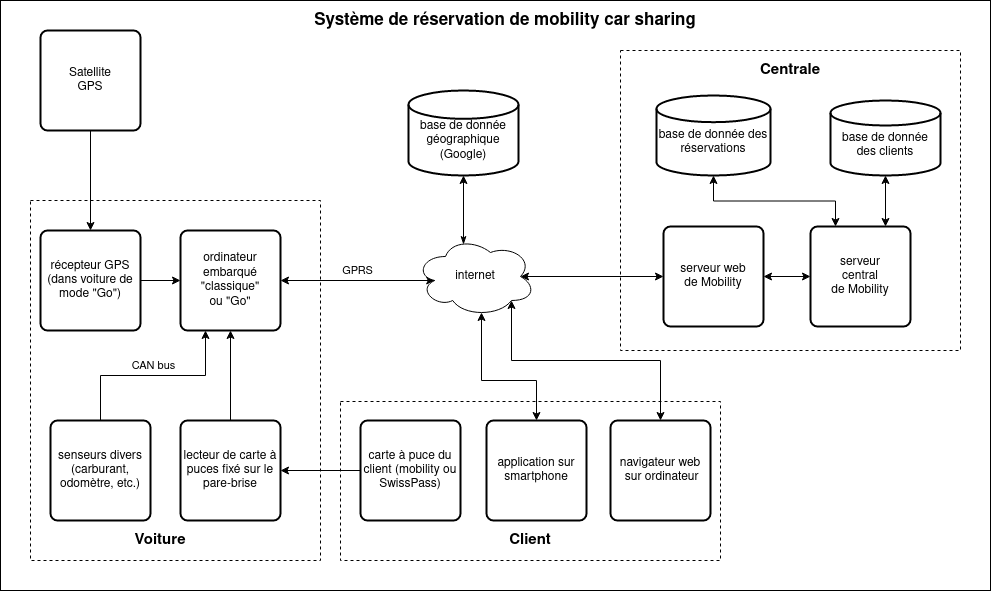

The diagram above was exported from draw.io. Its source (the exported page's mxGraphModel, read from the mxfile embedded in the PNG):
<mxGraphModel dx="1102" dy="610" grid="1" gridSize="10" guides="1" tooltips="1" connect="1" arrows="1" fold="1" page="1" pageScale="1" pageWidth="1169" pageHeight="827" math="0" shadow="0">
  <root>
    <mxCell id="0" />
    <mxCell id="1" parent="0" />
    <mxCell id="2" value="" style="rounded=0;whiteSpace=wrap;html=1;fillColor=none;fontSize=15;" vertex="1" parent="1">
      <mxGeometry x="120" y="40" width="990" height="590" as="geometry" />
    </mxCell>
    <mxCell id="3" value="" style="rounded=0;whiteSpace=wrap;html=1;dashed=1;fillColor=none;fontSize=15;" vertex="1" parent="1">
      <mxGeometry x="460" y="441" width="380" height="159" as="geometry" />
    </mxCell>
    <mxCell id="4" value="" style="rounded=0;whiteSpace=wrap;html=1;dashed=1;fillColor=none;" vertex="1" parent="1">
      <mxGeometry x="150" y="240" width="290" height="360" as="geometry" />
    </mxCell>
    <mxCell id="5" value="" style="rounded=0;whiteSpace=wrap;html=1;dashed=1;fillColor=none;fontSize=15;" vertex="1" parent="1">
      <mxGeometry x="740" y="90" width="340" height="300" as="geometry" />
    </mxCell>
    <mxCell id="6" value="GPRS" style="edgeStyle=orthogonalEdgeStyle;rounded=0;orthogonalLoop=1;jettySize=auto;html=1;exitX=1;exitY=0.5;exitDx=0;exitDy=0;startArrow=classic;startFill=1;entryX=0.16;entryY=0.55;entryDx=0;entryDy=0;entryPerimeter=0;verticalAlign=bottom;" edge="1" source="8" target="18" parent="1">
      <mxGeometry relative="1" as="geometry">
        <mxPoint x="547.2" y="384" as="targetPoint" />
        <mxPoint x="410" y="420" as="sourcePoint" />
      </mxGeometry>
    </mxCell>
    <mxCell id="7" style="edgeStyle=orthogonalEdgeStyle;rounded=0;orthogonalLoop=1;jettySize=auto;html=1;exitX=0.5;exitY=1;exitDx=0;exitDy=0;entryX=0.5;entryY=0;entryDx=0;entryDy=0;startArrow=classic;startFill=1;endArrow=none;endFill=0;" edge="1" source="8" target="27" parent="1">
      <mxGeometry relative="1" as="geometry" />
    </mxCell>
    <mxCell id="8" value="&lt;div&gt;ordinateur embarqué &quot;classique&quot; &lt;br&gt;&lt;/div&gt;&lt;div&gt;ou &quot;Go&quot;&lt;/div&gt;" style="rounded=1;whiteSpace=wrap;html=1;absoluteArcSize=1;arcSize=14;strokeWidth=2;" vertex="1" parent="1">
      <mxGeometry x="300" y="270" width="100" height="100" as="geometry" />
    </mxCell>
    <mxCell id="9" style="edgeStyle=orthogonalEdgeStyle;rounded=0;orthogonalLoop=1;jettySize=auto;html=1;exitX=0.5;exitY=0;exitDx=0;exitDy=0;startArrow=classic;startFill=1;strokeColor=#000000;entryX=0.55;entryY=0.95;entryDx=0;entryDy=0;entryPerimeter=0;" edge="1" source="10" target="18" parent="1">
      <mxGeometry relative="1" as="geometry">
        <mxPoint x="597" y="364" as="targetPoint" />
        <Array as="points">
          <mxPoint x="656" y="420" />
          <mxPoint x="601" y="420" />
        </Array>
      </mxGeometry>
    </mxCell>
    <mxCell id="10" value="application sur smartphone" style="rounded=1;whiteSpace=wrap;html=1;absoluteArcSize=1;arcSize=14;strokeWidth=2;" vertex="1" parent="1">
      <mxGeometry x="606" y="460" width="100" height="100" as="geometry" />
    </mxCell>
    <mxCell id="11" style="edgeStyle=elbowEdgeStyle;rounded=0;orthogonalLoop=1;jettySize=auto;html=1;exitX=0.5;exitY=0;exitDx=0;exitDy=0;entryX=0.8;entryY=0.8;entryDx=0;entryDy=0;entryPerimeter=0;startArrow=classic;startFill=1;endArrow=classic;endFill=1;elbow=vertical;" edge="1" source="12" target="18" parent="1">
      <mxGeometry relative="1" as="geometry" />
    </mxCell>
    <mxCell id="12" value="navigateur web&lt;br&gt;&amp;nbsp;sur ordinateur" style="rounded=1;whiteSpace=wrap;html=1;absoluteArcSize=1;arcSize=14;strokeWidth=2;" vertex="1" parent="1">
      <mxGeometry x="730" y="460" width="100" height="100" as="geometry" />
    </mxCell>
    <mxCell id="13" style="edgeStyle=orthogonalEdgeStyle;rounded=0;orthogonalLoop=1;jettySize=auto;html=1;exitX=0.5;exitY=1;exitDx=0;exitDy=0;exitPerimeter=0;entryX=0.25;entryY=0;entryDx=0;entryDy=0;startArrow=classic;startFill=1;" edge="1" source="14" target="31" parent="1">
      <mxGeometry relative="1" as="geometry">
        <mxPoint x="915" y="300" as="targetPoint" />
      </mxGeometry>
    </mxCell>
    <mxCell id="14" value="&lt;br&gt;base de donnée des &lt;br&gt;réservations" style="strokeWidth=2;html=1;shape=mxgraph.flowchart.database;whiteSpace=wrap;" vertex="1" parent="1">
      <mxGeometry x="776" y="135" width="114" height="80" as="geometry" />
    </mxCell>
    <mxCell id="15" style="edgeStyle=orthogonalEdgeStyle;rounded=0;orthogonalLoop=1;jettySize=auto;html=1;exitX=0.5;exitY=1;exitDx=0;exitDy=0;exitPerimeter=0;entryX=0.75;entryY=0;entryDx=0;entryDy=0;startArrow=classic;startFill=1;strokeColor=#000000;" edge="1" source="16" target="31" parent="1">
      <mxGeometry relative="1" as="geometry">
        <mxPoint x="949" y="298" as="targetPoint" />
      </mxGeometry>
    </mxCell>
    <mxCell id="16" value="&lt;br&gt;base de donnée des clients" style="strokeWidth=2;html=1;shape=mxgraph.flowchart.database;whiteSpace=wrap;" vertex="1" parent="1">
      <mxGeometry x="950" y="140" width="110" height="75" as="geometry" />
    </mxCell>
    <mxCell id="17" style="edgeStyle=orthogonalEdgeStyle;rounded=0;orthogonalLoop=1;jettySize=auto;html=1;exitX=0.875;exitY=0.5;exitDx=0;exitDy=0;exitPerimeter=0;entryX=0;entryY=0.5;entryDx=0;entryDy=0;startArrow=classic;startFill=1;" edge="1" source="18" target="28" parent="1">
      <mxGeometry relative="1" as="geometry">
        <mxPoint x="684" y="330" as="targetPoint" />
      </mxGeometry>
    </mxCell>
    <mxCell id="18" value="internet" style="ellipse;shape=cloud;whiteSpace=wrap;html=1;" vertex="1" parent="1">
      <mxGeometry x="535" y="276" width="120" height="80" as="geometry" />
    </mxCell>
    <mxCell id="19" style="edgeStyle=orthogonalEdgeStyle;rounded=0;orthogonalLoop=1;jettySize=auto;html=1;exitX=1;exitY=0.5;exitDx=0;exitDy=0;entryX=0;entryY=0.5;entryDx=0;entryDy=0;startArrow=none;startFill=0;" edge="1" source="21" target="8" parent="1">
      <mxGeometry relative="1" as="geometry">
        <mxPoint x="220" y="390" as="targetPoint" />
      </mxGeometry>
    </mxCell>
    <mxCell id="20" style="edgeStyle=orthogonalEdgeStyle;rounded=0;orthogonalLoop=1;jettySize=auto;html=1;exitX=0.5;exitY=0;exitDx=0;exitDy=0;startArrow=classic;startFill=1;entryX=0.5;entryY=1;entryDx=0;entryDy=0;endArrow=none;endFill=0;" edge="1" source="21" target="32" parent="1">
      <mxGeometry relative="1" as="geometry">
        <mxPoint x="472" y="200.10000000000002" as="targetPoint" />
      </mxGeometry>
    </mxCell>
    <mxCell id="21" value="récepteur GPS (dans voiture de mode &quot;Go&quot;)" style="rounded=1;whiteSpace=wrap;html=1;absoluteArcSize=1;arcSize=14;strokeWidth=2;" vertex="1" parent="1">
      <mxGeometry x="160" y="270" width="100" height="100" as="geometry" />
    </mxCell>
    <mxCell id="22" value="Centrale" style="text;html=1;strokeColor=none;fillColor=none;align=center;verticalAlign=middle;whiteSpace=wrap;rounded=0;dashed=1;fontStyle=1;fontSize=15;" vertex="1" parent="1">
      <mxGeometry x="890" y="100" width="40" height="20" as="geometry" />
    </mxCell>
    <mxCell id="23" value="Client" style="text;html=1;strokeColor=none;fillColor=none;align=center;verticalAlign=middle;whiteSpace=wrap;rounded=0;dashed=1;fontStyle=1;fontSize=15;" vertex="1" parent="1">
      <mxGeometry x="630" y="570" width="40" height="20" as="geometry" />
    </mxCell>
    <mxCell id="24" value="Système de réservation de mobility car sharing" style="text;html=1;strokeColor=none;fillColor=none;align=center;verticalAlign=middle;whiteSpace=wrap;rounded=0;fontSize=17;fontStyle=1" vertex="1" parent="1">
      <mxGeometry x="360" y="50" width="530" height="20" as="geometry" />
    </mxCell>
    <mxCell id="25" value="carte à puce du client (mobility ou SwissPass)" style="rounded=1;whiteSpace=wrap;html=1;absoluteArcSize=1;arcSize=14;strokeWidth=2;" vertex="1" parent="1">
      <mxGeometry x="480" y="460" width="100" height="100" as="geometry" />
    </mxCell>
    <mxCell id="26" style="edgeStyle=orthogonalEdgeStyle;rounded=0;orthogonalLoop=1;jettySize=auto;html=1;exitX=1;exitY=0.5;exitDx=0;exitDy=0;startArrow=classic;startFill=1;endArrow=none;endFill=0;" edge="1" source="27" target="25" parent="1">
      <mxGeometry relative="1" as="geometry" />
    </mxCell>
    <mxCell id="27" value="lecteur de carte à puces fixé sur le pare-brise" style="rounded=1;whiteSpace=wrap;html=1;absoluteArcSize=1;arcSize=14;strokeWidth=2;" vertex="1" parent="1">
      <mxGeometry x="300" y="460" width="100" height="100" as="geometry" />
    </mxCell>
    <mxCell id="28" value="&lt;div&gt;serveur web&lt;/div&gt;&lt;div&gt;de Mobility&lt;br&gt;&lt;/div&gt;" style="rounded=1;whiteSpace=wrap;html=1;absoluteArcSize=1;arcSize=14;strokeWidth=2;" vertex="1" parent="1">
      <mxGeometry x="783" y="266" width="100" height="100" as="geometry" />
    </mxCell>
    <mxCell id="29" style="edgeStyle=orthogonalEdgeStyle;rounded=0;orthogonalLoop=1;jettySize=auto;html=1;entryX=1;entryY=0.5;entryDx=0;entryDy=0;startArrow=classic;startFill=1;" edge="1" source="31" target="28" parent="1">
      <mxGeometry relative="1" as="geometry" />
    </mxCell>
    <mxCell id="30" style="edgeStyle=orthogonalEdgeStyle;rounded=0;orthogonalLoop=1;jettySize=auto;html=1;exitX=0.4;exitY=0.1;exitDx=0;exitDy=0;entryX=0.5;entryY=1;entryDx=0;entryDy=0;entryPerimeter=0;startArrow=classicThin;startFill=1;exitPerimeter=0;" edge="1" source="18" target="33" parent="1">
      <mxGeometry relative="1" as="geometry">
        <Array as="points" />
      </mxGeometry>
    </mxCell>
    <mxCell id="31" value="&lt;div&gt;serveur &lt;br&gt;&lt;/div&gt;&lt;div&gt;central&lt;/div&gt;&lt;div&gt;de Mobility&lt;br&gt;&lt;/div&gt;" style="rounded=1;whiteSpace=wrap;html=1;absoluteArcSize=1;arcSize=14;strokeWidth=2;" vertex="1" parent="1">
      <mxGeometry x="930" y="266" width="100" height="100" as="geometry" />
    </mxCell>
    <mxCell id="32" value="&lt;div&gt;Satellite&lt;/div&gt;&lt;div&gt;GPS&lt;br&gt;&lt;/div&gt;" style="rounded=1;whiteSpace=wrap;html=1;absoluteArcSize=1;arcSize=14;strokeWidth=2;" vertex="1" parent="1">
      <mxGeometry x="160" y="70" width="100" height="100" as="geometry" />
    </mxCell>
    <mxCell id="33" value="&lt;br&gt;&lt;div&gt;base de donnée&lt;/div&gt;&lt;div&gt;géographique (Google)&lt;br&gt;&lt;/div&gt;" style="strokeWidth=2;html=1;shape=mxgraph.flowchart.database;whiteSpace=wrap;" vertex="1" parent="1">
      <mxGeometry x="528" y="130" width="110" height="85" as="geometry" />
    </mxCell>
    <mxCell id="34" value="CAN bus" style="rounded=0;orthogonalLoop=1;jettySize=auto;html=1;startArrow=none;startFill=0;exitX=0.5;exitY=0;exitDx=0;exitDy=0;edgeStyle=orthogonalEdgeStyle;verticalAlign=bottom;entryX=0.25;entryY=1;entryDx=0;entryDy=0;" edge="1" source="35" target="8" parent="1">
      <mxGeometry relative="1" as="geometry">
        <mxPoint x="318" y="333" as="targetPoint" />
      </mxGeometry>
    </mxCell>
    <mxCell id="35" value="senseurs divers (carburant, odomètre, etc.)" style="rounded=1;whiteSpace=wrap;html=1;absoluteArcSize=1;arcSize=14;strokeWidth=2;fillColor=none;" vertex="1" parent="1">
      <mxGeometry x="170" y="460" width="100" height="100" as="geometry" />
    </mxCell>
    <mxCell id="36" value="Voiture" style="text;html=1;strokeColor=none;fillColor=none;align=center;verticalAlign=middle;whiteSpace=wrap;rounded=0;dashed=1;fontStyle=1;fontSize=15;" vertex="1" parent="1">
      <mxGeometry x="260" y="570" width="40" height="20" as="geometry" />
    </mxCell>
  </root>
</mxGraphModel>